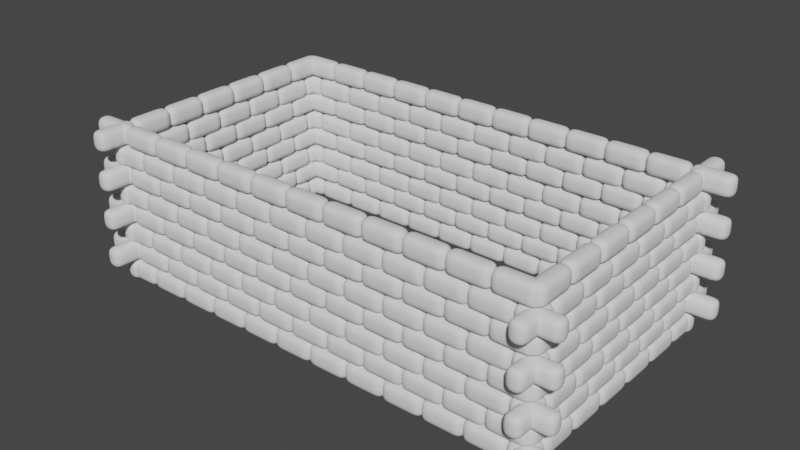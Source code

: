 # Source: casa_de_adobes.blend  (saved by Blender 2.91.10; exported with 4.5.12 LTS)
import bpy
from mathutils import Matrix  # noqa: F401  (used for matrix-valued properties, if any)

bpy.ops.wm.read_factory_settings(use_empty=True)
scene = bpy.context.scene
scene.name = 'Scene'

# ---- collections
col_collection = bpy.data.collections.new('Collection'); scene.collection.children.link(col_collection)

# ---- world
world_world = bpy.data.worlds.new('World'); scene.world = world_world
world_world.use_nodes = True; world_world.node_tree.nodes.clear()
_N = world_world.node_tree.nodes; _L = world_world.node_tree.links
n0 = _N.new('ShaderNodeOutputWorld'); n0.name = 'World Output'; n0.location = (300, 300)
n1 = _N.new('ShaderNodeBackground'); n1.name = 'Background'; n1.location = (10, 300)
n1.inputs[0].default_value = (0.05088, 0.05088, 0.05088, 1.0)
_L.new(n1.outputs[0], n0.inputs[0])
n0.is_active_output = True
world_world.color = (0.05088, 0.05088, 0.05088)
world_world.use_sun_shadow = False
world_world.sun_shadow_jitter_overblur = 0.0

# ---- meshes
me_cube = bpy.data.meshes.new('Cube')
me_cube.from_pydata([(-0.5, -0.2, 0.0), (-0.5, -0.2, 0.5), (-0.5, 0.2, 0.0), (-0.5, 0.2, 0.5), (0.5, -0.2, 0.0), (0.5, -0.2, 0.5), (0.5, 0.2, 0.0), (0.5, 0.2, 0.5), (-0.5, 0.2, 0.25), (0.0, 0.2, 0.25), (0.0, -0.2, 0.5), (0.0, -0.2, 0.25), (0.5, -0.2, 0.25), (0.5, 0.2, 0.25), (0.0, 0.2, 0.0), (0.0, 0.2, 0.5), (-0.5, -0.2, 0.25), (0.0, -0.2, 0.0), (0.25, -0.2, 0.5), (0.25, 0.2, 0.5), (0.25, -0.2, 0.0), (0.25, 0.2, 0.0), (0.25, -0.2, 0.25), (0.25, 0.2, 0.25), (-0.25, 0.2, 0.0), (-0.25, -0.2, 0.0), (-0.25, 0.2, 0.25), (-0.25, -0.2, 0.5), (-0.25, 0.2, 0.5), (-0.25, -0.2, 0.25)], [], [(29, 11, 10, 27), (21, 14, 9, 23), (21, 20, 17, 14), (19, 18, 5, 7), (13, 7, 5, 12), (25, 17, 11, 29), (22, 12, 5, 18), (26, 8, 3, 28), (16, 1, 3, 8), (0, 16, 8, 2), (28, 27, 10, 15), (24, 25, 0, 2), (24, 2, 8, 26), (6, 13, 12, 4), (23, 9, 15, 19), (20, 4, 12, 22), (17, 20, 22, 11), (13, 23, 19, 7), (11, 22, 18, 10), (15, 10, 18, 19), (6, 4, 20, 21), (6, 21, 23, 13), (14, 24, 26, 9), (14, 17, 25, 24), (3, 1, 27, 28), (9, 26, 28, 15), (0, 25, 29, 16), (16, 29, 27, 1)])
me_cube.polygons.foreach_set('use_smooth', [True] * 28)
_uv = me_cube.uv_layers.new(name='UVMap')
_uv.uv.foreach_set('vector', [0.5, 0.9375, 0.5, 0.875, 0.625, 0.875, 0.625, 0.9375, 0.375, 0.4375, 0.375, 0.375, 0.5, 0.375, 0.5, 0.4375, 0.3125, 0.5, 0.3125, 0.75, 0.25, 0.75, 0.25, 0.5, 0.6875, 0.5, 0.6875, 0.75, 0.625, 0.75, 0.625, 0.5, 0.5, 0.5, 0.625, 0.5, 0.625, 0.75, 0.5, 0.75, 0.375, 0.9375, 0.375, 0.875, 0.5, 0.875, 0.5, 0.9375, 0.5, 0.8125, 0.5, 0.75, 0.625, 0.75, 0.625, 0.8125, 0.5, 0.3125, 0.5, 0.25, 0.625, 0.25, 0.625, 0.3125, 0.5, 0.0, 0.625, 0.0, 0.625, 0.25, 0.5, 0.25, 0.375, 0.0, 0.5, 0.0, 0.5, 0.25, 0.375, 0.25, 0.8125, 0.5, 0.8125, 0.75, 0.75, 0.75, 0.75, 0.5, 0.1875, 0.5, 0.1875, 0.75, 0.125, 0.75, 0.125, 0.5, 0.375, 0.3125, 0.375, 0.25, 0.5, 0.25, 0.5, 0.3125, 0.375, 0.5, 0.5, 0.5, 0.5, 0.75, 0.375, 0.75, 0.5, 0.4375, 0.5, 0.375, 0.625, 0.375, 0.625, 0.4375, 0.375, 0.8125, 0.375, 0.75, 0.5, 0.75, 0.5, 0.8125, 0.375, 0.875, 0.375, 0.8125, 0.5, 0.8125, 0.5, 0.875, 0.5, 0.5, 0.5, 0.4375, 0.625, 0.4375, 0.625, 0.5, 0.5, 0.875, 0.5, 0.8125, 0.625, 0.8125, 0.625, 0.875, 0.75, 0.5, 0.75, 0.75, 0.6875, 0.75, 0.6875, 0.5, 0.375, 0.5, 0.375, 0.75, 0.3125, 0.75, 0.3125, 0.5, 0.375, 0.5, 0.375, 0.4375, 0.5, 0.4375, 0.5, 0.5, 0.375, 0.375, 0.375, 0.3125, 0.5, 0.3125, 0.5, 0.375, 0.25, 0.5, 0.25, 0.75, 0.1875, 0.75, 0.1875, 0.5, 0.875, 0.5, 0.875, 0.75, 0.8125, 0.75, 0.8125, 0.5, 0.5, 0.375, 0.5, 0.3125, 0.625, 0.3125, 0.625, 0.375, 0.375, 1.0, 0.375, 0.9375, 0.5, 0.9375, 0.5, 1.0, 0.5, 1.0, 0.5, 0.9375, 0.625, 0.9375, 0.625, 1.0])
me_cube.use_remesh_fix_poles = True
me_cube.use_remesh_preserve_attributes = False
me_cube.use_mirror_vertex_groups = False
me_cube.update()
me_cube_002 = bpy.data.meshes.new('Cube.002')
me_cube_002.from_pydata([(-0.5, -0.2, 0.0), (-0.5, -0.2, 0.5), (-0.5, 0.2, 0.0), (-0.5, 0.2, 0.5), (0.5, -0.2, 0.0), (0.5, -0.2, 0.5), (0.5, 0.2, 0.0), (0.5, 0.2, 0.5), (-0.5, 0.2, 0.25), (0.0, 0.2, 0.25), (0.0, -0.2, 0.5), (0.0, -0.2, 0.25), (0.5, -0.2, 0.25), (0.5, 0.2, 0.25), (0.0, 0.2, 0.0), (0.0, 0.2, 0.5), (-0.5, -0.2, 0.25), (0.0, -0.2, 0.0), (0.25, -0.2, 0.5), (0.25, 0.2, 0.5), (0.25, -0.2, 0.0), (0.25, 0.2, 0.0), (0.25, -0.2, 0.25), (0.25, 0.2, 0.25), (-0.25, 0.2, 0.0), (-0.25, -0.2, 0.0), (-0.25, 0.2, 0.25), (-0.25, -0.2, 0.5), (-0.25, 0.2, 0.5), (-0.25, -0.2, 0.25)], [], [(29, 11, 10, 27), (21, 14, 9, 23), (21, 20, 17, 14), (19, 18, 5, 7), (13, 7, 5, 12), (25, 17, 11, 29), (22, 12, 5, 18), (26, 8, 3, 28), (16, 1, 3, 8), (0, 16, 8, 2), (28, 27, 10, 15), (24, 25, 0, 2), (24, 2, 8, 26), (6, 13, 12, 4), (23, 9, 15, 19), (20, 4, 12, 22), (17, 20, 22, 11), (13, 23, 19, 7), (11, 22, 18, 10), (15, 10, 18, 19), (6, 4, 20, 21), (6, 21, 23, 13), (14, 24, 26, 9), (14, 17, 25, 24), (3, 1, 27, 28), (9, 26, 28, 15), (0, 25, 29, 16), (16, 29, 27, 1)])
me_cube_002.polygons.foreach_set('use_smooth', [True] * 28)
_uv = me_cube_002.uv_layers.new(name='UVMap')
_uv.uv.foreach_set('vector', [0.5, 0.9375, 0.5, 0.875, 0.625, 0.875, 0.625, 0.9375, 0.375, 0.4375, 0.375, 0.375, 0.5, 0.375, 0.5, 0.4375, 0.3125, 0.5, 0.3125, 0.75, 0.25, 0.75, 0.25, 0.5, 0.6875, 0.5, 0.6875, 0.75, 0.625, 0.75, 0.625, 0.5, 0.5, 0.5, 0.625, 0.5, 0.625, 0.75, 0.5, 0.75, 0.375, 0.9375, 0.375, 0.875, 0.5, 0.875, 0.5, 0.9375, 0.5, 0.8125, 0.5, 0.75, 0.625, 0.75, 0.625, 0.8125, 0.5, 0.3125, 0.5, 0.25, 0.625, 0.25, 0.625, 0.3125, 0.5, 0.0, 0.625, 0.0, 0.625, 0.25, 0.5, 0.25, 0.375, 0.0, 0.5, 0.0, 0.5, 0.25, 0.375, 0.25, 0.8125, 0.5, 0.8125, 0.75, 0.75, 0.75, 0.75, 0.5, 0.1875, 0.5, 0.1875, 0.75, 0.125, 0.75, 0.125, 0.5, 0.375, 0.3125, 0.375, 0.25, 0.5, 0.25, 0.5, 0.3125, 0.375, 0.5, 0.5, 0.5, 0.5, 0.75, 0.375, 0.75, 0.5, 0.4375, 0.5, 0.375, 0.625, 0.375, 0.625, 0.4375, 0.375, 0.8125, 0.375, 0.75, 0.5, 0.75, 0.5, 0.8125, 0.375, 0.875, 0.375, 0.8125, 0.5, 0.8125, 0.5, 0.875, 0.5, 0.5, 0.5, 0.4375, 0.625, 0.4375, 0.625, 0.5, 0.5, 0.875, 0.5, 0.8125, 0.625, 0.8125, 0.625, 0.875, 0.75, 0.5, 0.75, 0.75, 0.6875, 0.75, 0.6875, 0.5, 0.375, 0.5, 0.375, 0.75, 0.3125, 0.75, 0.3125, 0.5, 0.375, 0.5, 0.375, 0.4375, 0.5, 0.4375, 0.5, 0.5, 0.375, 0.375, 0.375, 0.3125, 0.5, 0.3125, 0.5, 0.375, 0.25, 0.5, 0.25, 0.75, 0.1875, 0.75, 0.1875, 0.5, 0.875, 0.5, 0.875, 0.75, 0.8125, 0.75, 0.8125, 0.5, 0.5, 0.375, 0.5, 0.3125, 0.625, 0.3125, 0.625, 0.375, 0.375, 1.0, 0.375, 0.9375, 0.5, 0.9375, 0.5, 1.0, 0.5, 1.0, 0.5, 0.9375, 0.625, 0.9375, 0.625, 1.0])
me_cube_002.use_remesh_fix_poles = True
me_cube_002.use_remesh_preserve_attributes = False
me_cube_002.use_mirror_vertex_groups = False
me_cube_002.update()
me_cube_003 = bpy.data.meshes.new('Cube.003')
me_cube_003.from_pydata([(-0.5, -0.2, 0.0), (-0.5, -0.2, 0.5), (-0.5, 0.2, 0.0), (-0.5, 0.2, 0.5), (0.5, -0.2, 0.0), (0.5, -0.2, 0.5), (0.5, 0.2, 0.0), (0.5, 0.2, 0.5), (-0.5, 0.2, 0.25), (0.0, 0.2, 0.25), (0.0, -0.2, 0.5), (0.0, -0.2, 0.25), (0.5, -0.2, 0.25), (0.5, 0.2, 0.25), (0.0, 0.2, 0.0), (0.0, 0.2, 0.5), (-0.5, -0.2, 0.25), (0.0, -0.2, 0.0), (0.25, -0.2, 0.5), (0.25, 0.2, 0.5), (0.25, -0.2, 0.0), (0.25, 0.2, 0.0), (0.25, -0.2, 0.25), (0.25, 0.2, 0.25), (-0.25, 0.2, 0.0), (-0.25, -0.2, 0.0), (-0.25, 0.2, 0.25), (-0.25, -0.2, 0.5), (-0.25, 0.2, 0.5), (-0.25, -0.2, 0.25)], [], [(29, 11, 10, 27), (21, 14, 9, 23), (21, 20, 17, 14), (19, 18, 5, 7), (13, 7, 5, 12), (25, 17, 11, 29), (22, 12, 5, 18), (26, 8, 3, 28), (16, 1, 3, 8), (0, 16, 8, 2), (28, 27, 10, 15), (24, 25, 0, 2), (24, 2, 8, 26), (6, 13, 12, 4), (23, 9, 15, 19), (20, 4, 12, 22), (17, 20, 22, 11), (13, 23, 19, 7), (11, 22, 18, 10), (15, 10, 18, 19), (6, 4, 20, 21), (6, 21, 23, 13), (14, 24, 26, 9), (14, 17, 25, 24), (3, 1, 27, 28), (9, 26, 28, 15), (0, 25, 29, 16), (16, 29, 27, 1)])
me_cube_003.polygons.foreach_set('use_smooth', [True] * 28)
_uv = me_cube_003.uv_layers.new(name='UVMap')
_uv.uv.foreach_set('vector', [0.5, 0.9375, 0.5, 0.875, 0.625, 0.875, 0.625, 0.9375, 0.375, 0.4375, 0.375, 0.375, 0.5, 0.375, 0.5, 0.4375, 0.3125, 0.5, 0.3125, 0.75, 0.25, 0.75, 0.25, 0.5, 0.6875, 0.5, 0.6875, 0.75, 0.625, 0.75, 0.625, 0.5, 0.5, 0.5, 0.625, 0.5, 0.625, 0.75, 0.5, 0.75, 0.375, 0.9375, 0.375, 0.875, 0.5, 0.875, 0.5, 0.9375, 0.5, 0.8125, 0.5, 0.75, 0.625, 0.75, 0.625, 0.8125, 0.5, 0.3125, 0.5, 0.25, 0.625, 0.25, 0.625, 0.3125, 0.5, 0.0, 0.625, 0.0, 0.625, 0.25, 0.5, 0.25, 0.375, 0.0, 0.5, 0.0, 0.5, 0.25, 0.375, 0.25, 0.8125, 0.5, 0.8125, 0.75, 0.75, 0.75, 0.75, 0.5, 0.1875, 0.5, 0.1875, 0.75, 0.125, 0.75, 0.125, 0.5, 0.375, 0.3125, 0.375, 0.25, 0.5, 0.25, 0.5, 0.3125, 0.375, 0.5, 0.5, 0.5, 0.5, 0.75, 0.375, 0.75, 0.5, 0.4375, 0.5, 0.375, 0.625, 0.375, 0.625, 0.4375, 0.375, 0.8125, 0.375, 0.75, 0.5, 0.75, 0.5, 0.8125, 0.375, 0.875, 0.375, 0.8125, 0.5, 0.8125, 0.5, 0.875, 0.5, 0.5, 0.5, 0.4375, 0.625, 0.4375, 0.625, 0.5, 0.5, 0.875, 0.5, 0.8125, 0.625, 0.8125, 0.625, 0.875, 0.75, 0.5, 0.75, 0.75, 0.6875, 0.75, 0.6875, 0.5, 0.375, 0.5, 0.375, 0.75, 0.3125, 0.75, 0.3125, 0.5, 0.375, 0.5, 0.375, 0.4375, 0.5, 0.4375, 0.5, 0.5, 0.375, 0.375, 0.375, 0.3125, 0.5, 0.3125, 0.5, 0.375, 0.25, 0.5, 0.25, 0.75, 0.1875, 0.75, 0.1875, 0.5, 0.875, 0.5, 0.875, 0.75, 0.8125, 0.75, 0.8125, 0.5, 0.5, 0.375, 0.5, 0.3125, 0.625, 0.3125, 0.625, 0.375, 0.375, 1.0, 0.375, 0.9375, 0.5, 0.9375, 0.5, 1.0, 0.5, 1.0, 0.5, 0.9375, 0.625, 0.9375, 0.625, 1.0])
me_cube_003.use_remesh_fix_poles = True
me_cube_003.use_remesh_preserve_attributes = False
me_cube_003.use_mirror_vertex_groups = False
me_cube_003.update()
me_cube_004 = bpy.data.meshes.new('Cube.004')
me_cube_004.from_pydata([(-0.5, -0.2, 0.0), (-0.5, -0.2, 0.5), (-0.5, 0.2, 0.0), (-0.5, 0.2, 0.5), (0.5, -0.2, 0.0), (0.5, -0.2, 0.5), (0.5, 0.2, 0.0), (0.5, 0.2, 0.5), (-0.5, 0.2, 0.25), (0.0, 0.2, 0.25), (0.0, -0.2, 0.5), (0.0, -0.2, 0.25), (0.5, -0.2, 0.25), (0.5, 0.2, 0.25), (0.0, 0.2, 0.0), (0.0, 0.2, 0.5), (-0.5, -0.2, 0.25), (0.0, -0.2, 0.0), (0.25, -0.2, 0.5), (0.25, 0.2, 0.5), (0.25, -0.2, 0.0), (0.25, 0.2, 0.0), (0.25, -0.2, 0.25), (0.25, 0.2, 0.25), (-0.25, 0.2, 0.0), (-0.25, -0.2, 0.0), (-0.25, 0.2, 0.25), (-0.25, -0.2, 0.5), (-0.25, 0.2, 0.5), (-0.25, -0.2, 0.25)], [], [(29, 11, 10, 27), (21, 14, 9, 23), (21, 20, 17, 14), (19, 18, 5, 7), (13, 7, 5, 12), (25, 17, 11, 29), (22, 12, 5, 18), (26, 8, 3, 28), (16, 1, 3, 8), (0, 16, 8, 2), (28, 27, 10, 15), (24, 25, 0, 2), (24, 2, 8, 26), (6, 13, 12, 4), (23, 9, 15, 19), (20, 4, 12, 22), (17, 20, 22, 11), (13, 23, 19, 7), (11, 22, 18, 10), (15, 10, 18, 19), (6, 4, 20, 21), (6, 21, 23, 13), (14, 24, 26, 9), (14, 17, 25, 24), (3, 1, 27, 28), (9, 26, 28, 15), (0, 25, 29, 16), (16, 29, 27, 1)])
me_cube_004.polygons.foreach_set('use_smooth', [True] * 28)
_uv = me_cube_004.uv_layers.new(name='UVMap')
_uv.uv.foreach_set('vector', [0.5, 0.9375, 0.5, 0.875, 0.625, 0.875, 0.625, 0.9375, 0.375, 0.4375, 0.375, 0.375, 0.5, 0.375, 0.5, 0.4375, 0.3125, 0.5, 0.3125, 0.75, 0.25, 0.75, 0.25, 0.5, 0.6875, 0.5, 0.6875, 0.75, 0.625, 0.75, 0.625, 0.5, 0.5, 0.5, 0.625, 0.5, 0.625, 0.75, 0.5, 0.75, 0.375, 0.9375, 0.375, 0.875, 0.5, 0.875, 0.5, 0.9375, 0.5, 0.8125, 0.5, 0.75, 0.625, 0.75, 0.625, 0.8125, 0.5, 0.3125, 0.5, 0.25, 0.625, 0.25, 0.625, 0.3125, 0.5, 0.0, 0.625, 0.0, 0.625, 0.25, 0.5, 0.25, 0.375, 0.0, 0.5, 0.0, 0.5, 0.25, 0.375, 0.25, 0.8125, 0.5, 0.8125, 0.75, 0.75, 0.75, 0.75, 0.5, 0.1875, 0.5, 0.1875, 0.75, 0.125, 0.75, 0.125, 0.5, 0.375, 0.3125, 0.375, 0.25, 0.5, 0.25, 0.5, 0.3125, 0.375, 0.5, 0.5, 0.5, 0.5, 0.75, 0.375, 0.75, 0.5, 0.4375, 0.5, 0.375, 0.625, 0.375, 0.625, 0.4375, 0.375, 0.8125, 0.375, 0.75, 0.5, 0.75, 0.5, 0.8125, 0.375, 0.875, 0.375, 0.8125, 0.5, 0.8125, 0.5, 0.875, 0.5, 0.5, 0.5, 0.4375, 0.625, 0.4375, 0.625, 0.5, 0.5, 0.875, 0.5, 0.8125, 0.625, 0.8125, 0.625, 0.875, 0.75, 0.5, 0.75, 0.75, 0.6875, 0.75, 0.6875, 0.5, 0.375, 0.5, 0.375, 0.75, 0.3125, 0.75, 0.3125, 0.5, 0.375, 0.5, 0.375, 0.4375, 0.5, 0.4375, 0.5, 0.5, 0.375, 0.375, 0.375, 0.3125, 0.5, 0.3125, 0.5, 0.375, 0.25, 0.5, 0.25, 0.75, 0.1875, 0.75, 0.1875, 0.5, 0.875, 0.5, 0.875, 0.75, 0.8125, 0.75, 0.8125, 0.5, 0.5, 0.375, 0.5, 0.3125, 0.625, 0.3125, 0.625, 0.375, 0.375, 1.0, 0.375, 0.9375, 0.5, 0.9375, 0.5, 1.0, 0.5, 1.0, 0.5, 0.9375, 0.625, 0.9375, 0.625, 1.0])
me_cube_004.use_remesh_fix_poles = True
me_cube_004.use_remesh_preserve_attributes = False
me_cube_004.use_mirror_vertex_groups = False
me_cube_004.update()
me_cube_005 = bpy.data.meshes.new('Cube.005')
me_cube_005.from_pydata([(-0.5, -0.2, 0.0), (-0.5, -0.2, 0.5), (-0.5, 0.2, 0.0), (-0.5, 0.2, 0.5), (0.5, -0.2, 0.0), (0.5, -0.2, 0.5), (0.5, 0.2, 0.0), (0.5, 0.2, 0.5), (-0.5, 0.2, 0.25), (0.0, 0.2, 0.25), (0.0, -0.2, 0.5), (0.0, -0.2, 0.25), (0.5, -0.2, 0.25), (0.5, 0.2, 0.25), (0.0, 0.2, 0.0), (0.0, 0.2, 0.5), (-0.5, -0.2, 0.25), (0.0, -0.2, 0.0), (0.25, -0.2, 0.5), (0.25, 0.2, 0.5), (0.25, -0.2, 0.0), (0.25, 0.2, 0.0), (0.25, -0.2, 0.25), (0.25, 0.2, 0.25), (-0.25, 0.2, 0.0), (-0.25, -0.2, 0.0), (-0.25, 0.2, 0.25), (-0.25, -0.2, 0.5), (-0.25, 0.2, 0.5), (-0.25, -0.2, 0.25)], [], [(29, 11, 10, 27), (21, 14, 9, 23), (21, 20, 17, 14), (19, 18, 5, 7), (13, 7, 5, 12), (25, 17, 11, 29), (22, 12, 5, 18), (26, 8, 3, 28), (16, 1, 3, 8), (0, 16, 8, 2), (28, 27, 10, 15), (24, 25, 0, 2), (24, 2, 8, 26), (6, 13, 12, 4), (23, 9, 15, 19), (20, 4, 12, 22), (17, 20, 22, 11), (13, 23, 19, 7), (11, 22, 18, 10), (15, 10, 18, 19), (6, 4, 20, 21), (6, 21, 23, 13), (14, 24, 26, 9), (14, 17, 25, 24), (3, 1, 27, 28), (9, 26, 28, 15), (0, 25, 29, 16), (16, 29, 27, 1)])
me_cube_005.polygons.foreach_set('use_smooth', [True] * 28)
_uv = me_cube_005.uv_layers.new(name='UVMap')
_uv.uv.foreach_set('vector', [0.5, 0.9375, 0.5, 0.875, 0.625, 0.875, 0.625, 0.9375, 0.375, 0.4375, 0.375, 0.375, 0.5, 0.375, 0.5, 0.4375, 0.3125, 0.5, 0.3125, 0.75, 0.25, 0.75, 0.25, 0.5, 0.6875, 0.5, 0.6875, 0.75, 0.625, 0.75, 0.625, 0.5, 0.5, 0.5, 0.625, 0.5, 0.625, 0.75, 0.5, 0.75, 0.375, 0.9375, 0.375, 0.875, 0.5, 0.875, 0.5, 0.9375, 0.5, 0.8125, 0.5, 0.75, 0.625, 0.75, 0.625, 0.8125, 0.5, 0.3125, 0.5, 0.25, 0.625, 0.25, 0.625, 0.3125, 0.5, 0.0, 0.625, 0.0, 0.625, 0.25, 0.5, 0.25, 0.375, 0.0, 0.5, 0.0, 0.5, 0.25, 0.375, 0.25, 0.8125, 0.5, 0.8125, 0.75, 0.75, 0.75, 0.75, 0.5, 0.1875, 0.5, 0.1875, 0.75, 0.125, 0.75, 0.125, 0.5, 0.375, 0.3125, 0.375, 0.25, 0.5, 0.25, 0.5, 0.3125, 0.375, 0.5, 0.5, 0.5, 0.5, 0.75, 0.375, 0.75, 0.5, 0.4375, 0.5, 0.375, 0.625, 0.375, 0.625, 0.4375, 0.375, 0.8125, 0.375, 0.75, 0.5, 0.75, 0.5, 0.8125, 0.375, 0.875, 0.375, 0.8125, 0.5, 0.8125, 0.5, 0.875, 0.5, 0.5, 0.5, 0.4375, 0.625, 0.4375, 0.625, 0.5, 0.5, 0.875, 0.5, 0.8125, 0.625, 0.8125, 0.625, 0.875, 0.75, 0.5, 0.75, 0.75, 0.6875, 0.75, 0.6875, 0.5, 0.375, 0.5, 0.375, 0.75, 0.3125, 0.75, 0.3125, 0.5, 0.375, 0.5, 0.375, 0.4375, 0.5, 0.4375, 0.5, 0.5, 0.375, 0.375, 0.375, 0.3125, 0.5, 0.3125, 0.5, 0.375, 0.25, 0.5, 0.25, 0.75, 0.1875, 0.75, 0.1875, 0.5, 0.875, 0.5, 0.875, 0.75, 0.8125, 0.75, 0.8125, 0.5, 0.5, 0.375, 0.5, 0.3125, 0.625, 0.3125, 0.625, 0.375, 0.375, 1.0, 0.375, 0.9375, 0.5, 0.9375, 0.5, 1.0, 0.5, 1.0, 0.5, 0.9375, 0.625, 0.9375, 0.625, 1.0])
me_cube_005.use_remesh_fix_poles = True
me_cube_005.use_remesh_preserve_attributes = False
me_cube_005.use_mirror_vertex_groups = False
me_cube_005.update()
me_cube_006 = bpy.data.meshes.new('Cube.006')
me_cube_006.from_pydata([(-0.5, -0.2, 0.0), (-0.5, -0.2, 0.5), (-0.5, 0.2, 0.0), (-0.5, 0.2, 0.5), (0.5, -0.2, 0.0), (0.5, -0.2, 0.5), (0.5, 0.2, 0.0), (0.5, 0.2, 0.5), (-0.5, 0.2, 0.25), (0.0, 0.2, 0.25), (0.0, -0.2, 0.5), (0.0, -0.2, 0.25), (0.5, -0.2, 0.25), (0.5, 0.2, 0.25), (0.0, 0.2, 0.0), (0.0, 0.2, 0.5), (-0.5, -0.2, 0.25), (0.0, -0.2, 0.0), (0.25, -0.2, 0.5), (0.25, 0.2, 0.5), (0.25, -0.2, 0.0), (0.25, 0.2, 0.0), (0.25, -0.2, 0.25), (0.25, 0.2, 0.25), (-0.25, 0.2, 0.0), (-0.25, -0.2, 0.0), (-0.25, 0.2, 0.25), (-0.25, -0.2, 0.5), (-0.25, 0.2, 0.5), (-0.25, -0.2, 0.25)], [], [(29, 11, 10, 27), (21, 14, 9, 23), (21, 20, 17, 14), (19, 18, 5, 7), (13, 7, 5, 12), (25, 17, 11, 29), (22, 12, 5, 18), (26, 8, 3, 28), (16, 1, 3, 8), (0, 16, 8, 2), (28, 27, 10, 15), (24, 25, 0, 2), (24, 2, 8, 26), (6, 13, 12, 4), (23, 9, 15, 19), (20, 4, 12, 22), (17, 20, 22, 11), (13, 23, 19, 7), (11, 22, 18, 10), (15, 10, 18, 19), (6, 4, 20, 21), (6, 21, 23, 13), (14, 24, 26, 9), (14, 17, 25, 24), (3, 1, 27, 28), (9, 26, 28, 15), (0, 25, 29, 16), (16, 29, 27, 1)])
me_cube_006.polygons.foreach_set('use_smooth', [True] * 28)
_uv = me_cube_006.uv_layers.new(name='UVMap')
_uv.uv.foreach_set('vector', [0.5, 0.9375, 0.5, 0.875, 0.625, 0.875, 0.625, 0.9375, 0.375, 0.4375, 0.375, 0.375, 0.5, 0.375, 0.5, 0.4375, 0.3125, 0.5, 0.3125, 0.75, 0.25, 0.75, 0.25, 0.5, 0.6875, 0.5, 0.6875, 0.75, 0.625, 0.75, 0.625, 0.5, 0.5, 0.5, 0.625, 0.5, 0.625, 0.75, 0.5, 0.75, 0.375, 0.9375, 0.375, 0.875, 0.5, 0.875, 0.5, 0.9375, 0.5, 0.8125, 0.5, 0.75, 0.625, 0.75, 0.625, 0.8125, 0.5, 0.3125, 0.5, 0.25, 0.625, 0.25, 0.625, 0.3125, 0.5, 0.0, 0.625, 0.0, 0.625, 0.25, 0.5, 0.25, 0.375, 0.0, 0.5, 0.0, 0.5, 0.25, 0.375, 0.25, 0.8125, 0.5, 0.8125, 0.75, 0.75, 0.75, 0.75, 0.5, 0.1875, 0.5, 0.1875, 0.75, 0.125, 0.75, 0.125, 0.5, 0.375, 0.3125, 0.375, 0.25, 0.5, 0.25, 0.5, 0.3125, 0.375, 0.5, 0.5, 0.5, 0.5, 0.75, 0.375, 0.75, 0.5, 0.4375, 0.5, 0.375, 0.625, 0.375, 0.625, 0.4375, 0.375, 0.8125, 0.375, 0.75, 0.5, 0.75, 0.5, 0.8125, 0.375, 0.875, 0.375, 0.8125, 0.5, 0.8125, 0.5, 0.875, 0.5, 0.5, 0.5, 0.4375, 0.625, 0.4375, 0.625, 0.5, 0.5, 0.875, 0.5, 0.8125, 0.625, 0.8125, 0.625, 0.875, 0.75, 0.5, 0.75, 0.75, 0.6875, 0.75, 0.6875, 0.5, 0.375, 0.5, 0.375, 0.75, 0.3125, 0.75, 0.3125, 0.5, 0.375, 0.5, 0.375, 0.4375, 0.5, 0.4375, 0.5, 0.5, 0.375, 0.375, 0.375, 0.3125, 0.5, 0.3125, 0.5, 0.375, 0.25, 0.5, 0.25, 0.75, 0.1875, 0.75, 0.1875, 0.5, 0.875, 0.5, 0.875, 0.75, 0.8125, 0.75, 0.8125, 0.5, 0.5, 0.375, 0.5, 0.3125, 0.625, 0.3125, 0.625, 0.375, 0.375, 1.0, 0.375, 0.9375, 0.5, 0.9375, 0.5, 1.0, 0.5, 1.0, 0.5, 0.9375, 0.625, 0.9375, 0.625, 1.0])
me_cube_006.use_remesh_fix_poles = True
me_cube_006.use_remesh_preserve_attributes = False
me_cube_006.use_mirror_vertex_groups = False
me_cube_006.update()
me_cube_007 = bpy.data.meshes.new('Cube.007')
me_cube_007.from_pydata([(-0.5, -0.2, 0.0), (-0.5, -0.2, 0.5), (-0.5, 0.2, 0.0), (-0.5, 0.2, 0.5), (0.5, -0.2, 0.0), (0.5, -0.2, 0.5), (0.5, 0.2, 0.0), (0.5, 0.2, 0.5), (-0.5, 0.2, 0.25), (0.0, 0.2, 0.25), (0.0, -0.2, 0.5), (0.0, -0.2, 0.25), (0.5, -0.2, 0.25), (0.5, 0.2, 0.25), (0.0, 0.2, 0.0), (0.0, 0.2, 0.5), (-0.5, -0.2, 0.25), (0.0, -0.2, 0.0), (0.25, -0.2, 0.5), (0.25, 0.2, 0.5), (0.25, -0.2, 0.0), (0.25, 0.2, 0.0), (0.25, -0.2, 0.25), (0.25, 0.2, 0.25), (-0.25, 0.2, 0.0), (-0.25, -0.2, 0.0), (-0.25, 0.2, 0.25), (-0.25, -0.2, 0.5), (-0.25, 0.2, 0.5), (-0.25, -0.2, 0.25)], [], [(29, 11, 10, 27), (21, 14, 9, 23), (21, 20, 17, 14), (19, 18, 5, 7), (13, 7, 5, 12), (25, 17, 11, 29), (22, 12, 5, 18), (26, 8, 3, 28), (16, 1, 3, 8), (0, 16, 8, 2), (28, 27, 10, 15), (24, 25, 0, 2), (24, 2, 8, 26), (6, 13, 12, 4), (23, 9, 15, 19), (20, 4, 12, 22), (17, 20, 22, 11), (13, 23, 19, 7), (11, 22, 18, 10), (15, 10, 18, 19), (6, 4, 20, 21), (6, 21, 23, 13), (14, 24, 26, 9), (14, 17, 25, 24), (3, 1, 27, 28), (9, 26, 28, 15), (0, 25, 29, 16), (16, 29, 27, 1)])
me_cube_007.polygons.foreach_set('use_smooth', [True] * 28)
_uv = me_cube_007.uv_layers.new(name='UVMap')
_uv.uv.foreach_set('vector', [0.5, 0.9375, 0.5, 0.875, 0.625, 0.875, 0.625, 0.9375, 0.375, 0.4375, 0.375, 0.375, 0.5, 0.375, 0.5, 0.4375, 0.3125, 0.5, 0.3125, 0.75, 0.25, 0.75, 0.25, 0.5, 0.6875, 0.5, 0.6875, 0.75, 0.625, 0.75, 0.625, 0.5, 0.5, 0.5, 0.625, 0.5, 0.625, 0.75, 0.5, 0.75, 0.375, 0.9375, 0.375, 0.875, 0.5, 0.875, 0.5, 0.9375, 0.5, 0.8125, 0.5, 0.75, 0.625, 0.75, 0.625, 0.8125, 0.5, 0.3125, 0.5, 0.25, 0.625, 0.25, 0.625, 0.3125, 0.5, 0.0, 0.625, 0.0, 0.625, 0.25, 0.5, 0.25, 0.375, 0.0, 0.5, 0.0, 0.5, 0.25, 0.375, 0.25, 0.8125, 0.5, 0.8125, 0.75, 0.75, 0.75, 0.75, 0.5, 0.1875, 0.5, 0.1875, 0.75, 0.125, 0.75, 0.125, 0.5, 0.375, 0.3125, 0.375, 0.25, 0.5, 0.25, 0.5, 0.3125, 0.375, 0.5, 0.5, 0.5, 0.5, 0.75, 0.375, 0.75, 0.5, 0.4375, 0.5, 0.375, 0.625, 0.375, 0.625, 0.4375, 0.375, 0.8125, 0.375, 0.75, 0.5, 0.75, 0.5, 0.8125, 0.375, 0.875, 0.375, 0.8125, 0.5, 0.8125, 0.5, 0.875, 0.5, 0.5, 0.5, 0.4375, 0.625, 0.4375, 0.625, 0.5, 0.5, 0.875, 0.5, 0.8125, 0.625, 0.8125, 0.625, 0.875, 0.75, 0.5, 0.75, 0.75, 0.6875, 0.75, 0.6875, 0.5, 0.375, 0.5, 0.375, 0.75, 0.3125, 0.75, 0.3125, 0.5, 0.375, 0.5, 0.375, 0.4375, 0.5, 0.4375, 0.5, 0.5, 0.375, 0.375, 0.375, 0.3125, 0.5, 0.3125, 0.5, 0.375, 0.25, 0.5, 0.25, 0.75, 0.1875, 0.75, 0.1875, 0.5, 0.875, 0.5, 0.875, 0.75, 0.8125, 0.75, 0.8125, 0.5, 0.5, 0.375, 0.5, 0.3125, 0.625, 0.3125, 0.625, 0.375, 0.375, 1.0, 0.375, 0.9375, 0.5, 0.9375, 0.5, 1.0, 0.5, 1.0, 0.5, 0.9375, 0.625, 0.9375, 0.625, 1.0])
me_cube_007.use_remesh_fix_poles = True
me_cube_007.use_remesh_preserve_attributes = False
me_cube_007.use_mirror_vertex_groups = False
me_cube_007.update()
me_cube_008 = bpy.data.meshes.new('Cube.008')
me_cube_008.from_pydata([(-0.5, -0.2, 0.0), (-0.5, -0.2, 0.5), (-0.5, 0.2, 0.0), (-0.5, 0.2, 0.5), (0.5, -0.2, 0.0), (0.5, -0.2, 0.5), (0.5, 0.2, 0.0), (0.5, 0.2, 0.5), (-0.5, 0.2, 0.25), (0.0, 0.2, 0.25), (0.0, -0.2, 0.5), (0.0, -0.2, 0.25), (0.5, -0.2, 0.25), (0.5, 0.2, 0.25), (0.0, 0.2, 0.0), (0.0, 0.2, 0.5), (-0.5, -0.2, 0.25), (0.0, -0.2, 0.0), (0.25, -0.2, 0.5), (0.25, 0.2, 0.5), (0.25, -0.2, 0.0), (0.25, 0.2, 0.0), (0.25, -0.2, 0.25), (0.25, 0.2, 0.25), (-0.25, 0.2, 0.0), (-0.25, -0.2, 0.0), (-0.25, 0.2, 0.25), (-0.25, -0.2, 0.5), (-0.25, 0.2, 0.5), (-0.25, -0.2, 0.25)], [], [(29, 11, 10, 27), (21, 14, 9, 23), (21, 20, 17, 14), (19, 18, 5, 7), (13, 7, 5, 12), (25, 17, 11, 29), (22, 12, 5, 18), (26, 8, 3, 28), (16, 1, 3, 8), (0, 16, 8, 2), (28, 27, 10, 15), (24, 25, 0, 2), (24, 2, 8, 26), (6, 13, 12, 4), (23, 9, 15, 19), (20, 4, 12, 22), (17, 20, 22, 11), (13, 23, 19, 7), (11, 22, 18, 10), (15, 10, 18, 19), (6, 4, 20, 21), (6, 21, 23, 13), (14, 24, 26, 9), (14, 17, 25, 24), (3, 1, 27, 28), (9, 26, 28, 15), (0, 25, 29, 16), (16, 29, 27, 1)])
me_cube_008.polygons.foreach_set('use_smooth', [True] * 28)
_uv = me_cube_008.uv_layers.new(name='UVMap')
_uv.uv.foreach_set('vector', [0.5, 0.9375, 0.5, 0.875, 0.625, 0.875, 0.625, 0.9375, 0.375, 0.4375, 0.375, 0.375, 0.5, 0.375, 0.5, 0.4375, 0.3125, 0.5, 0.3125, 0.75, 0.25, 0.75, 0.25, 0.5, 0.6875, 0.5, 0.6875, 0.75, 0.625, 0.75, 0.625, 0.5, 0.5, 0.5, 0.625, 0.5, 0.625, 0.75, 0.5, 0.75, 0.375, 0.9375, 0.375, 0.875, 0.5, 0.875, 0.5, 0.9375, 0.5, 0.8125, 0.5, 0.75, 0.625, 0.75, 0.625, 0.8125, 0.5, 0.3125, 0.5, 0.25, 0.625, 0.25, 0.625, 0.3125, 0.5, 0.0, 0.625, 0.0, 0.625, 0.25, 0.5, 0.25, 0.375, 0.0, 0.5, 0.0, 0.5, 0.25, 0.375, 0.25, 0.8125, 0.5, 0.8125, 0.75, 0.75, 0.75, 0.75, 0.5, 0.1875, 0.5, 0.1875, 0.75, 0.125, 0.75, 0.125, 0.5, 0.375, 0.3125, 0.375, 0.25, 0.5, 0.25, 0.5, 0.3125, 0.375, 0.5, 0.5, 0.5, 0.5, 0.75, 0.375, 0.75, 0.5, 0.4375, 0.5, 0.375, 0.625, 0.375, 0.625, 0.4375, 0.375, 0.8125, 0.375, 0.75, 0.5, 0.75, 0.5, 0.8125, 0.375, 0.875, 0.375, 0.8125, 0.5, 0.8125, 0.5, 0.875, 0.5, 0.5, 0.5, 0.4375, 0.625, 0.4375, 0.625, 0.5, 0.5, 0.875, 0.5, 0.8125, 0.625, 0.8125, 0.625, 0.875, 0.75, 0.5, 0.75, 0.75, 0.6875, 0.75, 0.6875, 0.5, 0.375, 0.5, 0.375, 0.75, 0.3125, 0.75, 0.3125, 0.5, 0.375, 0.5, 0.375, 0.4375, 0.5, 0.4375, 0.5, 0.5, 0.375, 0.375, 0.375, 0.3125, 0.5, 0.3125, 0.5, 0.375, 0.25, 0.5, 0.25, 0.75, 0.1875, 0.75, 0.1875, 0.5, 0.875, 0.5, 0.875, 0.75, 0.8125, 0.75, 0.8125, 0.5, 0.5, 0.375, 0.5, 0.3125, 0.625, 0.3125, 0.625, 0.375, 0.375, 1.0, 0.375, 0.9375, 0.5, 0.9375, 0.5, 1.0, 0.5, 1.0, 0.5, 0.9375, 0.625, 0.9375, 0.625, 1.0])
me_cube_008.use_remesh_fix_poles = True
me_cube_008.use_remesh_preserve_attributes = False
me_cube_008.use_mirror_vertex_groups = False
me_cube_008.update()

# ---- objects
ob_cube = bpy.data.objects.new('Cube', me_cube)
ob_cube_001 = bpy.data.objects.new('Cube.001', me_cube_002)
ob_cube_002 = bpy.data.objects.new('Cube.002', me_cube_003)
ob_cube_003 = bpy.data.objects.new('Cube.003', me_cube_004)
ob_cube_004 = bpy.data.objects.new('Cube.004', me_cube_005)
ob_cube_005 = bpy.data.objects.new('Cube.005', me_cube_006)
ob_cube_006 = bpy.data.objects.new('Cube.006', me_cube_007)
ob_cube_007 = bpy.data.objects.new('Cube.007', me_cube_008)

# ---- transforms, parenting, visibility, modifiers, constraints
ob_cube.location = (0.0, 0.0, 0.0)
ob_cube.lineart.crease_threshold = 0.0
_m = ob_cube.modifiers.new('Subdivision', 'SUBSURF')
_m.uv_smooth = 'PRESERVE_CORNERS'
_m = ob_cube.modifiers.new('Array', 'ARRAY')
_m.count = 12
_m = ob_cube.modifiers.new('Array.001', 'ARRAY')
_m.count = 4
_m.relative_offset_displace = (0.0, 0.0, 2.0)
ob_cube_001.location = (-0.5, 0.0, 0.5)
ob_cube_001.lineart.crease_threshold = 0.0
_m = ob_cube_001.modifiers.new('Subdivision', 'SUBSURF')
_m.uv_smooth = 'PRESERVE_CORNERS'
_m = ob_cube_001.modifiers.new('Array', 'ARRAY')
_m.count = 12
_m = ob_cube_001.modifiers.new('Array.001', 'ARRAY')
_m.count = 4
_m.relative_offset_displace = (0.0, 0.0, 2.0)
ob_cube_002.location = (-0.25, 0.25, 1.49e-08)
ob_cube_002.rotation_euler = (0.0, -0.0, 1.571)
ob_cube_002.lineart.crease_threshold = 0.0
_m = ob_cube_002.modifiers.new('Subdivision', 'SUBSURF')
_m.uv_smooth = 'PRESERVE_CORNERS'
_m = ob_cube_002.modifiers.new('Array', 'ARRAY')
_m.count = 7
_m = ob_cube_002.modifiers.new('Array.001', 'ARRAY')
_m.count = 4
_m.relative_offset_displace = (0.0, 0.0, 2.0)
ob_cube_003.location = (-0.25, -0.25, 0.5)
ob_cube_003.rotation_euler = (0.0, -0.0, 1.571)
ob_cube_003.lineart.crease_threshold = 0.0
_m = ob_cube_003.modifiers.new('Subdivision', 'SUBSURF')
_m.uv_smooth = 'PRESERVE_CORNERS'
_m = ob_cube_003.modifiers.new('Array', 'ARRAY')
_m.count = 7
_m = ob_cube_003.modifiers.new('Array.001', 'ARRAY')
_m.count = 4
_m.relative_offset_displace = (0.0, 0.0, 2.0)
ob_cube_004.location = (10.4, 6.0, 2.98e-08)
ob_cube_004.rotation_euler = (0.0, -0.0, 3.142)
ob_cube_004.lineart.crease_threshold = 0.0
_m = ob_cube_004.modifiers.new('Subdivision', 'SUBSURF')
_m.uv_smooth = 'PRESERVE_CORNERS'
_m = ob_cube_004.modifiers.new('Array', 'ARRAY')
_m.count = 12
_m = ob_cube_004.modifiers.new('Array.001', 'ARRAY')
_m.count = 4
_m.relative_offset_displace = (0.0, 0.0, 2.0)
ob_cube_005.location = (10.9, 6.0, 0.5)
ob_cube_005.rotation_euler = (0.0, -0.0, 3.142)
ob_cube_005.lineart.crease_threshold = 0.0
_m = ob_cube_005.modifiers.new('Subdivision', 'SUBSURF')
_m.uv_smooth = 'PRESERVE_CORNERS'
_m = ob_cube_005.modifiers.new('Array', 'ARRAY')
_m.count = 12
_m = ob_cube_005.modifiers.new('Array.001', 'ARRAY')
_m.count = 4
_m.relative_offset_displace = (0.0, 0.0, 2.0)
ob_cube_006.location = (10.65, 5.75, 4.47e-08)
ob_cube_006.rotation_euler = (0.0, 0.0, 4.712)
ob_cube_006.lineart.crease_threshold = 0.0
_m = ob_cube_006.modifiers.new('Subdivision', 'SUBSURF')
_m.uv_smooth = 'PRESERVE_CORNERS'
_m = ob_cube_006.modifiers.new('Array', 'ARRAY')
_m.count = 7
_m = ob_cube_006.modifiers.new('Array.001', 'ARRAY')
_m.count = 4
_m.relative_offset_displace = (0.0, 0.0, 2.0)
ob_cube_007.location = (10.65, 6.25, 0.5)
ob_cube_007.rotation_euler = (0.0, 0.0, 4.712)
ob_cube_007.lineart.crease_threshold = 0.0
_m = ob_cube_007.modifiers.new('Subdivision', 'SUBSURF')
_m.uv_smooth = 'PRESERVE_CORNERS'
_m = ob_cube_007.modifiers.new('Array', 'ARRAY')
_m.count = 7
_m = ob_cube_007.modifiers.new('Array.001', 'ARRAY')
_m.count = 4
_m.relative_offset_displace = (0.0, 0.0, 2.0)

# ---- collection membership
col_collection.objects.link(ob_cube)
col_collection.objects.link(ob_cube_001)
col_collection.objects.link(ob_cube_002)
col_collection.objects.link(ob_cube_003)
col_collection.objects.link(ob_cube_004)
col_collection.objects.link(ob_cube_005)
col_collection.objects.link(ob_cube_006)
col_collection.objects.link(ob_cube_007)

# ---- scene / render settings (as saved in the file)
scene.frame_start = 1; scene.frame_end = 250; scene.frame_set(1)
scene.render.engine = 'BLENDER_EEVEE_NEXT'
scene.cycles.use_denoising = False
scene.cycles.samples = 128
scene.cycles.sampling_pattern = 'TABULATED_SOBOL'
scene.cycles.use_adaptive_sampling = False
scene.cycles.use_light_tree = False
scene.view_settings.view_transform = 'Filmic'
bpy.context.view_layer.update()

# ---- added for rendering (the .blend has no active camera and no usable light): camera, sun
cam_auto = bpy.data.cameras.new('AutoCamera')
cam_auto.lens = 50.0
cam_auto.sensor_width = 36.0
cam_auto.clip_end = 1000.0
ob_auto_camera = bpy.data.objects.new('AutoCamera', cam_auto)
scene.collection.objects.link(ob_auto_camera)
ob_auto_camera.location = (19.0486, -13.6183, 13.0164)
ob_auto_camera.rotation_euler = (1.09748, -7.21219e-08, 0.694738)
scene.camera = ob_auto_camera
light_auto_sun = bpy.data.lights.new('AutoSun', 'SUN')
light_auto_sun.energy = 3.0
light_auto_sun.angle = 0.0523599
ob_auto_sun = bpy.data.objects.new('AutoSun', light_auto_sun)
scene.collection.objects.link(ob_auto_sun)
ob_auto_sun.rotation_euler = (0.872665, 0.174533, 0.523599)
bpy.context.view_layer.update()
